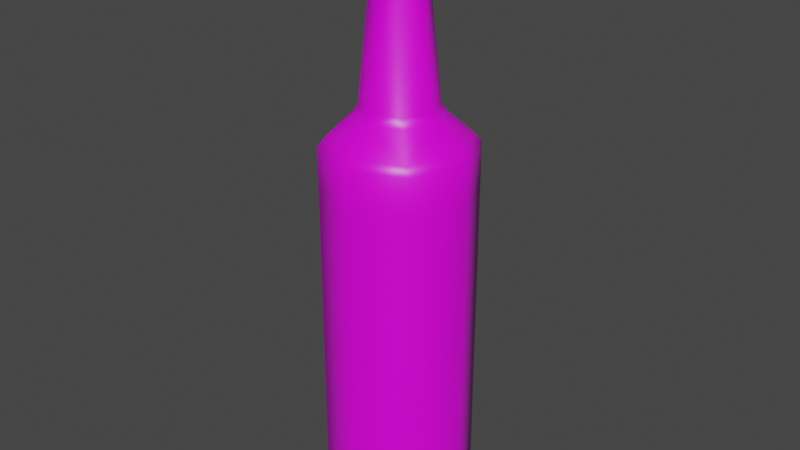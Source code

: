 # Source: partikula.blend  (saved by Blender 2.83.19; exported with 4.5.12 LTS)
import bpy
from mathutils import Matrix  # noqa: F401  (used for matrix-valued properties, if any)

bpy.ops.wm.read_factory_settings(use_empty=True)
scene = bpy.context.scene
scene.name = 'Scene'

# ---- collections
col_collection = bpy.data.collections.new('Collection'); scene.collection.children.link(col_collection)

# ---- images (referenced by path relative to the original .blend; pixels are not part of the script)
import os
ASSET_DIR = os.environ.get("B2B_ASSET_DIR", "")  # directory of the original .blend (textures are referenced by path, not embedded)
HERE = os.path.dirname(os.path.abspath(__file__))  # packed textures are extracted next to this script under _unpacked/

def load_image(name, relpath, width, height, colorspace="sRGB"):
    """Load a texture the original file referenced (path relative to the .blend, or extracted next to this script)."""
    p = next((c for c in (os.path.join(HERE, relpath), os.path.join(ASSET_DIR, relpath)) if relpath and os.path.exists(c)), "")
    if p:
        img = bpy.data.images.load(p, check_existing=True)
        img.name = name
    else:  # same state as the original file: an image datablock whose file is absent (Cycles renders it pink)
        img = bpy.data.images.new(name, width, height)
        img.source = "FILE"
        img.filepath = "//" + (relpath or name)
    img.colorspace_settings.name = colorspace
    return img
img_dziiviibaspartikula_png = load_image('dziiviibaspartikula.png', 'dziiviibaspartikula.png', 1024, 1024, 'sRGB')

# ---- materials (node trees are filled in below, after node groups)
mat_dziiviibaspartikula = bpy.data.materials.new('dziiviibaspartikula')
mat_dziiviibaspartikula.alpha_threshold = 0.0
mat_dziiviibaspartikula.use_transparent_shadow = False
mat_dziiviibaspartikula.line_color = (0.0, 0.0, 0.0, 1.0)

# ---- material node trees
mat_dziiviibaspartikula.use_nodes = True; mat_dziiviibaspartikula.node_tree.nodes.clear()
_N = mat_dziiviibaspartikula.node_tree.nodes; _L = mat_dziiviibaspartikula.node_tree.links
n0 = _N.new('ShaderNodeOutputMaterial'); n0.name = 'Material Output'; n0.location = (300, 300)
n1 = _N.new('ShaderNodeBsdfPrincipled'); n1.name = 'Principled BSDF'; n1.location = (10, 300)
n1.distribution = 'GGX'
n1.subsurface_method = 'BURLEY'
n1.inputs[2].default_value = 0.4
n1.inputs[3].default_value = 1.45
n1.inputs[27].default_value = (0.0, 0.0, 0.0, 1.0)
n1.inputs[28].default_value = 1.0
n2 = _N.new('ShaderNodeTexImage'); n2.name = 'Image Texture'; n2.location = (-280, 280)
n2.image = img_dziiviibaspartikula_png
_L.new(n1.outputs[0], n0.inputs[0])
_L.new(n2.outputs[0], n1.inputs[0])
n0.is_active_output = True

# ---- world
world_world = bpy.data.worlds.new('World'); scene.world = world_world
world_world.use_nodes = True; world_world.node_tree.nodes.clear()
_N = world_world.node_tree.nodes; _L = world_world.node_tree.links
n0 = _N.new('ShaderNodeOutputWorld'); n0.name = 'World Output'; n0.location = (300, 300)
n1 = _N.new('ShaderNodeBackground'); n1.name = 'Background'; n1.location = (10, 300)
n1.inputs[0].default_value = (0.05088, 0.05088, 0.05088, 1.0)
_L.new(n1.outputs[0], n0.inputs[0])
n0.is_active_output = True
world_world.color = (0.05088, 0.05088, 0.05088)
world_world.use_sun_shadow = False
world_world.sun_shadow_jitter_overblur = 0.0

# ---- meshes
me_cube = bpy.data.meshes.new('Cube')
me_cube.from_pydata([(8.499e-09, 0.06279, 0.0), (-0.0444, 0.0444, 0.0), (-0.06279, 3.177e-09, 0.0), (-0.0444, -0.0444, 0.0), (1.399e-08, -0.06279, 0.0), (0.0444, -0.0444, 0.0), (0.06279, 6.67e-09, 0.0), (0.0444, 0.0444, 0.0), (6.892e-09, 0.075, 0.03), (-0.05303, 0.05303, 0.03), (-0.075, 3.613e-09, 0.03), (-0.05303, -0.05303, 0.03), (1.345e-08, -0.075, 0.03), (0.05303, -0.05303, 0.03), (0.075, 7.786e-09, 0.03), (0.05303, 0.05303, 0.03), (6.892e-09, 0.075, 0.05), (-0.05303, 0.05303, 0.05), (-0.075, 3.613e-09, 0.05), (-0.05303, -0.05303, 0.05), (1.345e-08, -0.075, 0.05), (0.05303, -0.05303, 0.05), (0.075, 7.786e-09, 0.05), (0.05303, 0.05303, 0.05), (6.892e-09, 0.075, 0.346), (-0.05303, 0.05303, 0.346), (-0.075, 3.613e-09, 0.346), (-0.05303, -0.05303, 0.346), (1.345e-08, -0.075, 0.346), (0.05303, -0.05303, 0.346), (0.075, 7.786e-09, 0.346), (0.05303, 0.05303, 0.346), (6.892e-09, 0.075, 0.386), (-0.05303, 0.05303, 0.386), (-0.075, 3.613e-09, 0.386), (-0.05303, -0.05303, 0.386), (1.345e-08, -0.075, 0.386), (0.05303, -0.05303, 0.386), (0.075, 7.786e-09, 0.386), (0.05303, 0.05303, 0.386), (1.183e-08, 0.0375, 0.426), (-0.02652, 0.02652, 0.426), (-0.0375, 2.272e-09, 0.426), (-0.02652, -0.02652, 0.426), (1.511e-08, -0.0375, 0.426), (0.02652, -0.02652, 0.426), (0.0375, 4.359e-09, 0.426), (0.02652, 0.02652, 0.426), (1.39e-08, 0.0225, 0.573), (-0.01591, 0.01591, 0.573), (-0.0225, 1.55e-09, 0.573), (-0.01591, -0.01591, 0.573), (1.586e-08, -0.0225, 0.573), (0.01591, -0.01591, 0.573), (0.0225, 2.802e-09, 0.573), (0.01591, 0.01591, 0.573), (1.31e-08, 0.02928, 0.573), (-0.02071, 0.02071, 0.573), (-0.02928, 1.877e-09, 0.573), (-0.02071, -0.02071, 0.573), (1.566e-08, -0.02928, 0.573), (0.02071, -0.02071, 0.573), (0.02928, 3.506e-09, 0.573), (0.02071, 0.02071, 0.573), (1.31e-08, 0.02928, 0.605), (-0.02071, 0.02071, 0.605), (-0.02928, 1.877e-09, 0.605), (-0.02071, -0.02071, 0.605), (1.566e-08, -0.02928, 0.605), (0.02071, -0.02071, 0.605), (0.02928, 3.506e-09, 0.605), (0.02071, 0.02071, 0.605), (1.407e-08, 0.02198, 0.608), (-0.01554, 0.01554, 0.608), (-0.02198, 1.583e-09, 0.608), (-0.01554, -0.01554, 0.608), (1.599e-08, -0.02198, 0.608), (0.01554, -0.01554, 0.608), (0.02198, 2.805e-09, 0.608), (0.01554, 0.01554, 0.608), (1.6e-08, 4.141e-10, 0.608), (1.62e-08, -6.056e-10, 0.0), (-0.06889, 3.371e-09, 0.3944), (-0.04871, -0.04871, 0.3944), (7.723e-09, 0.06889, 0.3944), (-0.04871, 0.04871, 0.3944), (0.04871, 0.04871, 0.3944), (0.04871, -0.04871, 0.3944), (0.06889, 7.204e-09, 0.3944), (1.375e-08, -0.06889, 0.3944), (-0.04313, 2.474e-09, 0.4173), (1.114e-08, 0.04313, 0.4173), (0.0305, 0.0305, 0.4173), (0.0305, -0.0305, 0.4173), (-0.0305, -0.0305, 0.4173), (-0.0305, 0.0305, 0.4173), (0.04313, 4.873e-09, 0.4173), (1.491e-08, -0.04313, 0.4173)], [], [(4, 3, 11, 12), (2, 1, 9, 10), (7, 6, 14, 15), (5, 4, 12, 13), (3, 2, 10, 11), (1, 0, 8, 9), (0, 7, 15, 8), (6, 5, 13, 14), (15, 14, 22, 23), (13, 12, 20, 21), (11, 10, 18, 19), (9, 8, 16, 17), (8, 15, 23, 16), (14, 13, 21, 22), (12, 11, 19, 20), (10, 9, 17, 18), (18, 17, 25, 26), (23, 22, 30, 31), (21, 20, 28, 29), (19, 18, 26, 27), (17, 16, 24, 25), (16, 23, 31, 24), (22, 21, 29, 30), (20, 19, 27, 28), (24, 31, 39, 32), (30, 29, 37, 38), (28, 27, 35, 36), (26, 25, 33, 34), (31, 30, 38, 39), (29, 28, 36, 37), (27, 26, 34, 35), (25, 24, 32, 33), (94, 90, 42, 43), (95, 91, 40, 41), (91, 92, 47, 40), (96, 93, 45, 46), (97, 94, 43, 44), (90, 95, 41, 42), (92, 96, 46, 47), (93, 97, 44, 45), (47, 46, 54, 55), (45, 44, 52, 53), (43, 42, 50, 51), (41, 40, 48, 49), (40, 47, 55, 48), (46, 45, 53, 54), (44, 43, 51, 52), (42, 41, 49, 50), (52, 51, 59, 60), (50, 49, 57, 58), (55, 54, 62, 63), (53, 52, 60, 61), (51, 50, 58, 59), (49, 48, 56, 57), (48, 55, 63, 56), (54, 53, 61, 62), (56, 63, 71, 64), (62, 61, 69, 70), (60, 59, 67, 68), (58, 57, 65, 66), (63, 62, 70, 71), (61, 60, 68, 69), (59, 58, 66, 67), (57, 56, 64, 65), (69, 68, 76, 77), (67, 66, 74, 75), (65, 64, 72, 73), (64, 71, 79, 72), (70, 69, 77, 78), (68, 67, 75, 76), (66, 65, 73, 74), (71, 70, 78, 79), (1, 2, 81), (73, 72, 80), (72, 79, 80), (79, 78, 80), (78, 77, 80), (77, 76, 80), (76, 75, 80), (75, 74, 80), (74, 73, 80), (2, 3, 81), (3, 4, 81), (4, 5, 81), (5, 6, 81), (6, 7, 81), (7, 0, 81), (0, 1, 81), (37, 36, 89, 87), (39, 38, 88, 86), (34, 33, 85, 82), (36, 35, 83, 89), (38, 37, 87, 88), (32, 39, 86, 84), (33, 32, 84, 85), (35, 34, 82, 83), (87, 89, 97, 93), (86, 88, 96, 92), (82, 85, 95, 90), (89, 83, 94, 97), (88, 87, 93, 96), (84, 86, 92, 91), (85, 84, 91, 95), (83, 82, 90, 94)])
me_cube.polygons.foreach_set('use_smooth', [True] * 104)
_k = set([(0, 1), (0, 7), (1, 2), (2, 3), (3, 4), (4, 5), (5, 6), (6, 7), (48, 49), (48, 55), (49, 50), (50, 51), (51, 52), (52, 53), (53, 54), (54, 55), (56, 57), (56, 63), (57, 58), (58, 59), (59, 60), (60, 61), (61, 62), (62, 63), (64, 65), (64, 71), (65, 66), (66, 67), (67, 68), (68, 69), (69, 70), (70, 71)])
me_cube.attributes.new('sharp_edge', 'BOOLEAN', 'EDGE').data.foreach_set('value', [ (min(e.vertices), max(e.vertices)) in _k for e in me_cube.edges])
_uv = me_cube.uv_layers.new(name='UVMap')
_uv.uv.foreach_set('vector', [0.581, 0.7563, 0.5893, 0.6838, 0.6437, 0.677, 0.6304, 0.7731, 0.351, 0.6003, 0.3286, 0.7021, 0.2653, 0.7121, 0.27, 0.5778, 0.4081, 0.8272, 0.4771, 0.8381, 0.4868, 0.8901, 0.3888, 0.8783, 0.5403, 0.8118, 0.581, 0.7563, 0.6304, 0.7731, 0.5748, 0.8507, 0.5893, 0.6838, 0.5554, 0.5968, 0.6198, 0.5705, 0.6437, 0.677, 0.3286, 0.7021, 0.3528, 0.7794, 0.3074, 0.8151, 0.2653, 0.7121, 0.3528, 0.7794, 0.4081, 0.8272, 0.3888, 0.8783, 0.3074, 0.8151, 0.4771, 0.8381, 0.5403, 0.8118, 0.5748, 0.8507, 0.4868, 0.8901, 0.3888, 0.8783, 0.4868, 0.8901, 0.4938, 0.9291, 0.3742, 0.9166, 0.5748, 0.8507, 0.6304, 0.7731, 0.666, 0.7865, 0.6, 0.8801, 0.6437, 0.677, 0.6198, 0.5705, 0.659, 0.5627, 0.6814, 0.6751, 0.2653, 0.7121, 0.3074, 0.8151, 0.2739, 0.8421, 0.2197, 0.7215, 0.3074, 0.8151, 0.3888, 0.8783, 0.3742, 0.9166, 0.2739, 0.8421, 0.4868, 0.8901, 0.5748, 0.8507, 0.6, 0.8801, 0.4938, 0.9291, 0.6304, 0.7731, 0.6437, 0.677, 0.6814, 0.6751, 0.666, 0.7865, 0.27, 0.5778, 0.2653, 0.7121, 0.2197, 0.7215, 0.2183, 0.5772, 0.9999, 5.066e-07, 0.8749, 3.874e-07, 0.8749, 0.4993, 0.9999, 0.4993, 0.6249, 2.384e-07, 0.4999, 2.384e-07, 0.4999, 0.4993, 0.6249, 0.4993, 0.375, 1.788e-07, 0.25, 1.788e-07, 0.25, 0.4993, 0.375, 0.4993, 0.125, 1.788e-07, 1.574e-05, 2.384e-07, 1.597e-05, 0.4993, 0.125, 0.4993, 0.8749, 3.874e-07, 0.7499, 2.98e-07, 0.7499, 0.4993, 0.8749, 0.4993, 0.7499, 2.98e-07, 0.6249, 2.384e-07, 0.6249, 0.4993, 0.7499, 0.4993, 0.4999, 2.384e-07, 0.375, 1.788e-07, 0.375, 0.4993, 0.4999, 0.4993, 0.25, 1.788e-07, 0.125, 1.788e-07, 0.125, 0.4993, 0.25, 0.4993, 0.7152, 0.932, 0.6248, 0.9473, 0.6199, 0.8878, 0.6965, 0.8746, 0.5347, 0.9419, 0.4485, 0.9165, 0.4698, 0.8606, 0.5435, 0.8833, 0.3683, 0.8749, 0.2968, 0.8191, 0.3381, 0.7737, 0.3999, 0.8236, 0.8785, 0.8422, 0.801, 0.8954, 0.7704, 0.8435, 0.8414, 0.7883, 0.6248, 0.9473, 0.5347, 0.9419, 0.5435, 0.8833, 0.6199, 0.8878, 0.4485, 0.9165, 0.3683, 0.8749, 0.3999, 0.8236, 0.4698, 0.8606, 0.2968, 0.8191, 0.2344, 0.7502, 0.2848, 0.7072, 0.3381, 0.7737, 0.801, 0.8954, 0.7152, 0.932, 0.6965, 0.8746, 0.7704, 0.8435, 0.4007, 0.7793, 0.3543, 0.7554, 0.3641, 0.7431, 0.4072, 0.764, 0.7337, 0.78, 0.6779, 0.8042, 0.6726, 0.7856, 0.7243, 0.7635, 0.6779, 0.8042, 0.6178, 0.8162, 0.6164, 0.7969, 0.6726, 0.7856, 0.5575, 0.8161, 0.5028, 0.8048, 0.5065, 0.788, 0.5598, 0.7973, 0.4512, 0.7945, 0.4007, 0.7793, 0.4072, 0.764, 0.4556, 0.7781, 0.779, 0.744, 0.7337, 0.78, 0.7243, 0.7635, 0.766, 0.733, 0.6178, 0.8162, 0.5575, 0.8161, 0.5598, 0.7973, 0.6164, 0.7969, 0.5028, 0.8048, 0.4512, 0.7945, 0.4556, 0.7781, 0.5065, 0.788, 0.6164, 0.7969, 0.5598, 0.7973, 0.5586, 0.5303, 0.587, 0.5287, 0.5065, 0.788, 0.4556, 0.7781, 0.5028, 0.5253, 0.5305, 0.5291, 0.4072, 0.764, 0.3641, 0.7431, 0.4482, 0.5103, 0.4757, 0.519, 0.7243, 0.7635, 0.6726, 0.7856, 0.6152, 0.5242, 0.6427, 0.5169, 0.6726, 0.7856, 0.6164, 0.7969, 0.587, 0.5287, 0.6152, 0.5242, 0.5598, 0.7973, 0.5065, 0.788, 0.5305, 0.5291, 0.5586, 0.5303, 0.4556, 0.7781, 0.4072, 0.764, 0.4757, 0.519, 0.5028, 0.5253, 0.766, 0.733, 0.7243, 0.7635, 0.6427, 0.5169, 0.6688, 0.507, 0.07871, 0.9575, 0.08847, 0.9565, 0.08893, 0.9603, 0.07879, 0.9609, 0.02446, 0.9536, 0.03315, 0.9571, 0.03233, 0.9601, 0.02188, 0.9563, 0.05116, 0.9583, 0.06026, 0.9583, 0.0602, 0.9615, 0.05102, 0.9615, 0.0694, 0.958, 0.07871, 0.9575, 0.07879, 0.9609, 0.0694, 0.9612, 0.08847, 0.9565, 0.09926, 0.9536, 0.102, 0.9576, 0.08893, 0.9603, 0.03315, 0.9571, 0.0421, 0.9581, 0.04177, 0.9613, 0.03233, 0.9601, 0.0421, 0.9581, 0.05116, 0.9583, 0.05102, 0.9615, 0.04177, 0.9613, 0.06026, 0.9583, 0.0694, 0.958, 0.0694, 0.9612, 0.0602, 0.9615, 0.09292, 0.8778, 0.07815, 0.8778, 0.07815, 0.9977, 0.09292, 0.9977, 0.06339, 0.8778, 0.04862, 0.8778, 0.04862, 0.9977, 0.06339, 0.9977, 0.03386, 0.8778, 0.01909, 0.8778, 0.01909, 0.9977, 0.03386, 0.9977, 0.1224, 0.8778, 0.1077, 0.8778, 0.1077, 0.9977, 0.1224, 0.9977, 0.07815, 0.8778, 0.06339, 0.8778, 0.06339, 0.9977, 0.07815, 0.9977, 0.04862, 0.8778, 0.03386, 0.8778, 0.03386, 0.9977, 0.04862, 0.9977, 0.01909, 0.8778, 0.004328, 0.8778, 0.004328, 0.9977, 0.01909, 0.9977, 0.1077, 0.8778, 0.09292, 0.8778, 0.09292, 0.9977, 0.1077, 0.9977, 0.08021, 0.9663, 0.07015, 0.9766, 0.06806, 0.972, 0.07549, 0.9644, 0.05563, 0.9771, 0.04468, 0.9674, 0.04929, 0.965, 0.05737, 0.9723, 0.0452, 0.9506, 0.05585, 0.941, 0.05761, 0.9458, 0.04973, 0.9528, 0.05585, 0.941, 0.0702, 0.9415, 0.06818, 0.9461, 0.05761, 0.9458, 0.08021, 0.9518, 0.08021, 0.9663, 0.07549, 0.9644, 0.07552, 0.9538, 0.07015, 0.9766, 0.05563, 0.9771, 0.05737, 0.9723, 0.06806, 0.972, 0.04402, 0.965, 0.0452, 0.9506, 0.04973, 0.9528, 0.04889, 0.9636, 0.0702, 0.9415, 0.08021, 0.9518, 0.07552, 0.9538, 0.06818, 0.9461, 0.3286, 0.7021, 0.351, 0.6003, 0.4644, 0.7137, 0.04973, 0.9528, 0.05761, 0.9458, 0.06241, 0.959, 0.05761, 0.9458, 0.06818, 0.9461, 0.06241, 0.959, 0.06818, 0.9461, 0.07552, 0.9538, 0.06241, 0.959, 0.07552, 0.9538, 0.07549, 0.9644, 0.06241, 0.959, 0.07549, 0.9644, 0.06806, 0.972, 0.06241, 0.959, 0.06806, 0.972, 0.05737, 0.9723, 0.06241, 0.959, 0.05737, 0.9723, 0.04929, 0.965, 0.06241, 0.959, 0.04889, 0.9636, 0.04973, 0.9528, 0.06241, 0.959, 0.5554, 0.5968, 0.5893, 0.6838, 0.4644, 0.7137, 0.5893, 0.6838, 0.581, 0.7563, 0.4644, 0.7137, 0.581, 0.7563, 0.5403, 0.8118, 0.4644, 0.7137, 0.5403, 0.8118, 0.4771, 0.8381, 0.4644, 0.7137, 0.4771, 0.8381, 0.4081, 0.8272, 0.4644, 0.7137, 0.4081, 0.8272, 0.3528, 0.7794, 0.4644, 0.7137, 0.3528, 0.7794, 0.3286, 0.7021, 0.4644, 0.7137, 0.4698, 0.8606, 0.3999, 0.8236, 0.4081, 0.8113, 0.4756, 0.847, 0.6199, 0.8878, 0.5435, 0.8833, 0.5461, 0.8691, 0.619, 0.8733, 0.8414, 0.7883, 0.7704, 0.8435, 0.7624, 0.8302, 0.8276, 0.7771, 0.3999, 0.8236, 0.3381, 0.7737, 0.3485, 0.7633, 0.4081, 0.8113, 0.5435, 0.8833, 0.4698, 0.8606, 0.4756, 0.847, 0.5461, 0.8691, 0.6965, 0.8746, 0.6199, 0.8878, 0.619, 0.8733, 0.6922, 0.8604, 0.7704, 0.8435, 0.6965, 0.8746, 0.6922, 0.8604, 0.7624, 0.8302, 0.3381, 0.7737, 0.2848, 0.7072, 0.299, 0.7005, 0.3485, 0.7633, 0.1224, 0.8724, 0.1224, 0.7502, 0.002335, 0.7502, 0.002335, 0.8724, 0.1224, 0.6255, 0.1224, 0.501, 0.002335, 0.501, 0.002335, 0.6255, 0.8276, 0.7771, 0.7624, 0.8302, 0.7337, 0.78, 0.779, 0.744, 0.1224, 0.7502, 0.1224, 0.6279, 0.002335, 0.6279, 0.002335, 0.7502, 0.5461, 0.8691, 0.4756, 0.847, 0.5028, 0.8048, 0.5575, 0.8161, 0.1224, 0.7499, 0.1224, 0.6255, 0.002335, 0.6255, 0.002335, 0.7499, 0.1224, 0.8744, 0.1224, 0.7499, 0.002335, 0.7499, 0.002335, 0.8744, 0.1224, 0.6279, 0.1224, 0.5056, 0.002335, 0.5056, 0.002335, 0.6279])
me_cube.materials.append(mat_dziiviibaspartikula)
me_cube.use_remesh_preserve_volume = False
me_cube.use_remesh_preserve_attributes = False
me_cube.use_mirror_vertex_groups = False
me_cube.update()
arm_armature = bpy.data.armatures.new('Armature')  # bones are not reproduced

# ---- objects
ob_cube = bpy.data.objects.new('Cube', me_cube)
ob_armature = bpy.data.objects.new('Armature', arm_armature)

# ---- transforms, parenting, visibility, modifiers, constraints
ob_cube.parent = ob_armature
ob_cube.location = (0.0, 0.0, 0.0)
ob_cube.lock_rotations_4d = False
ob_cube.empty_display_type = 'ARROWS'
ob_cube.lineart.crease_threshold = 0.0
_vg = ob_cube.vertex_groups.new(name='Root')
_vg.add([0, 1, 2, 3, 4, 5, 6, 7, 8, 9, 10, 11, 12, 13, 14, 15, 16, 17, 18, 19, 20, 21, 22, 23, 24, 25, 26, 27, 28, 29, 30, 31, 32, 33, 34, 35, 36, 37, 38, 39, 40, 41, 42, 43, 44, 45, 46, 47, 48, 49, 50, 51, 52, 53, 54, 55, 56, 57, 58, 59, 60, 61, 62, 63, 64, 65, 66, 67, 68, 69, 70, 71, 72, 73, 74, 75, 76, 77, 78, 79, 80, 81, 82, 83, 84, 85, 86, 87, 88, 89, 90, 91, 92, 93, 94, 95, 96, 97], 1.0, 'REPLACE')
_m = ob_cube.modifiers.new('EdgeSplit', 'EDGE_SPLIT')
_m.use_edge_angle = False
_m = ob_cube.modifiers.new('Triangulate', 'TRIANGULATE')
_m = ob_cube.modifiers.new('Armature', 'ARMATURE')
_m.object = ob_armature
ob_armature.location = (0.0, 0.0, 0.0)
ob_armature.lineart.crease_threshold = 0.0

# ---- collection membership
col_collection.objects.link(ob_cube)
col_collection.objects.link(ob_armature)

# ---- scene / render settings (as saved in the file)
scene.frame_start = 1; scene.frame_end = 250; scene.frame_set(1)
scene.render.engine = 'BLENDER_EEVEE_NEXT'
scene.cycles.use_denoising = False
scene.cycles.samples = 128
scene.cycles.sampling_pattern = 'TABULATED_SOBOL'
scene.cycles.use_adaptive_sampling = False
scene.cycles.use_light_tree = False
scene.view_settings.view_transform = 'Filmic'
bpy.context.view_layer.update()

# ---- added for rendering (the .blend has no active camera and no usable light): camera, sun
cam_auto = bpy.data.cameras.new('AutoCamera')
cam_auto.lens = 50.0
cam_auto.sensor_width = 36.0
cam_auto.clip_end = 1000.0
ob_auto_camera = bpy.data.objects.new('AutoCamera', cam_auto)
scene.collection.objects.link(ob_auto_camera)
ob_auto_camera.location = (0.595793, -0.714952, 0.780634)
ob_auto_camera.rotation_euler = (1.09748, -7.21219e-08, 0.694738)
scene.camera = ob_auto_camera
light_auto_sun = bpy.data.lights.new('AutoSun', 'SUN')
light_auto_sun.energy = 3.0
light_auto_sun.angle = 0.0523599
ob_auto_sun = bpy.data.objects.new('AutoSun', light_auto_sun)
scene.collection.objects.link(ob_auto_sun)
ob_auto_sun.rotation_euler = (0.872665, 0.174533, 0.523599)
bpy.context.view_layer.update()
